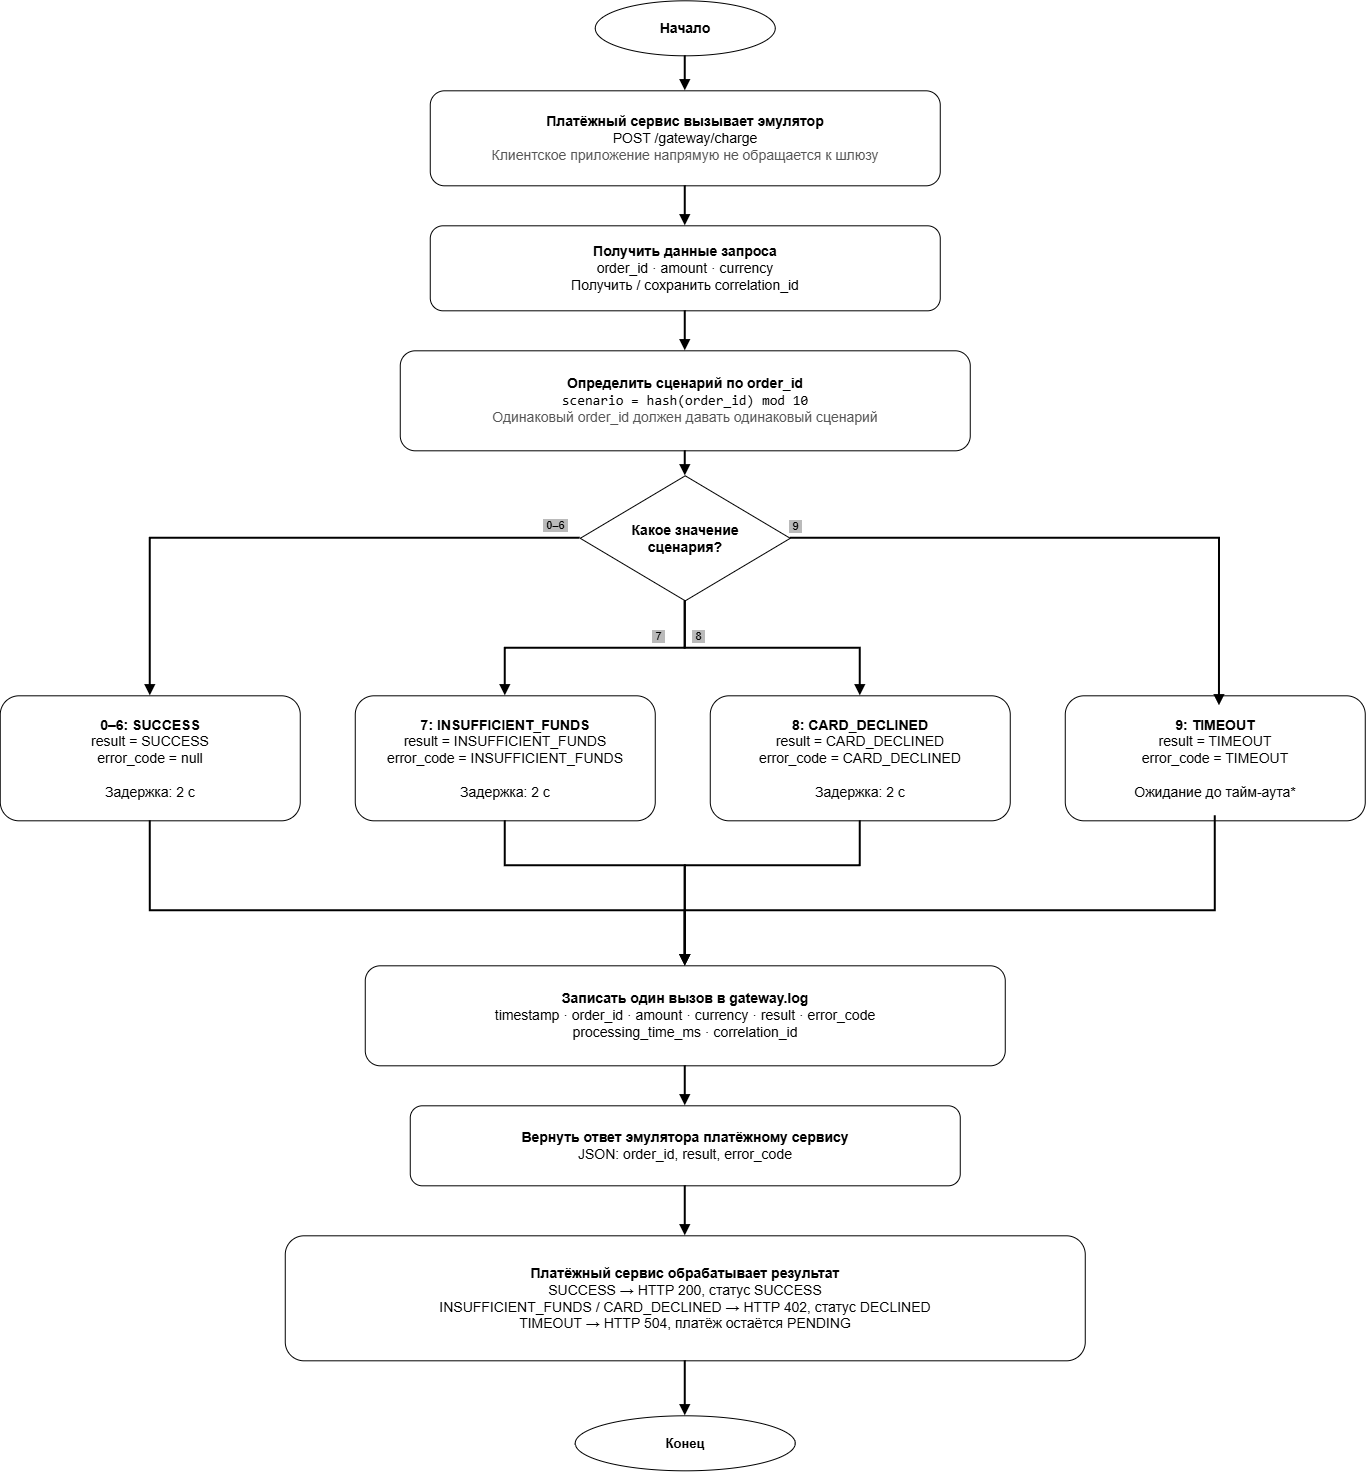

The diagram above was exported from draw.io. Its source (the exported page's mxGraphModel, read from the mxfile embedded in the PNG):
<mxGraphModel dx="2038" dy="1346" grid="1" gridSize="10" guides="1" tooltips="1" connect="1" arrows="1" fold="1" page="1" pageScale="1" pageWidth="1500" pageHeight="1550" math="0" shadow="0">
  <root>
    <mxCell id="0" />
    <mxCell id="1" parent="0" />
    <mxCell id="M3RDktzANLkuS5-qs1Zk-5" parent="1" style="ellipse;whiteSpace=wrap;html=1;aspect=fixed;fontStyle=1;fontSize=14;labelBackgroundColor=none;" value="Начало" vertex="1">
      <mxGeometry height="55" width="180" x="1090.7586417362609" y="646.310365874192" as="geometry" />
    </mxCell>
    <mxCell id="M3RDktzANLkuS5-qs1Zk-6" parent="1" style="rounded=1;whiteSpace=wrap;html=1;fontSize=14;spacing=8;labelBackgroundColor=none;" value="&lt;b&gt;Платёжный сервис вызывает эмулятор&lt;/b&gt;&lt;br&gt;POST /gateway/charge&lt;br&gt;&lt;font color=&quot;#555555&quot;&gt;Клиентское приложение напрямую не обращается к шлюзу&lt;/font&gt;" vertex="1">
      <mxGeometry height="95" width="510" x="925.7586417362609" y="736.310365874192" as="geometry" />
    </mxCell>
    <mxCell id="M3RDktzANLkuS5-qs1Zk-7" parent="1" style="rounded=1;whiteSpace=wrap;html=1;fontSize=14;spacing=8;labelBackgroundColor=none;" value="&lt;b&gt;Получить данные запроса&lt;/b&gt;&lt;br&gt;order_id · amount · currency&lt;br&gt;Получить / сохранить correlation_id" vertex="1">
      <mxGeometry height="85" width="510" x="925.7586417362609" y="871.310365874192" as="geometry" />
    </mxCell>
    <mxCell id="M3RDktzANLkuS5-qs1Zk-8" parent="1" style="rounded=1;whiteSpace=wrap;html=1;fontSize=14;spacing=8;labelBackgroundColor=none;" value="&lt;b&gt;Определить сценарий по order_id&lt;/b&gt;&lt;br&gt;&lt;code&gt;scenario = hash(order_id) mod 10&lt;/code&gt;&lt;br&gt;&lt;font color=&quot;#555555&quot;&gt;Одинаковый order_id должен давать одинаковый сценарий&lt;/font&gt;" vertex="1">
      <mxGeometry height="100" width="570" x="895.7586417362609" y="996.310365874192" as="geometry" />
    </mxCell>
    <mxCell id="M3RDktzANLkuS5-qs1Zk-9" parent="1" style="rhombus;whiteSpace=wrap;html=1;fontStyle=1;fontSize=14;labelBackgroundColor=none;" value="Какое значение&lt;br&gt;cценария?" vertex="1">
      <mxGeometry height="125" width="210" x="1075.7586417362609" y="1121.310365874192" as="geometry" />
    </mxCell>
    <mxCell id="M3RDktzANLkuS5-qs1Zk-10" parent="1" style="rounded=1;whiteSpace=wrap;html=1;fontSize=14;spacing=8;labelBackgroundColor=none;" value="&lt;b&gt;0–6: SUCCESS&lt;/b&gt;&lt;br&gt;result = SUCCESS&lt;br&gt;error_code = null&lt;br&gt;&lt;br&gt;Задержка: 2 с" vertex="1">
      <mxGeometry height="125" width="300" x="495.75864173626087" y="1341.310365874192" as="geometry" />
    </mxCell>
    <mxCell id="M3RDktzANLkuS5-qs1Zk-11" parent="1" style="rounded=1;whiteSpace=wrap;html=1;fontSize=14;spacing=8;labelBackgroundColor=none;" value="&lt;b&gt;7: INSUFFICIENT_FUNDS&lt;/b&gt;&lt;br&gt;result = INSUFFICIENT_FUNDS&lt;br&gt;error_code = INSUFFICIENT_FUNDS&lt;br&gt;&lt;br&gt;Задержка: 2 с" vertex="1">
      <mxGeometry height="125" width="300" x="850.7586417362609" y="1341.310365874192" as="geometry" />
    </mxCell>
    <mxCell id="M3RDktzANLkuS5-qs1Zk-12" parent="1" style="rounded=1;whiteSpace=wrap;html=1;fontSize=14;spacing=8;labelBackgroundColor=none;" value="&lt;b&gt;8: CARD_DECLINED&lt;/b&gt;&lt;br&gt;result = CARD_DECLINED&lt;br&gt;error_code = CARD_DECLINED&lt;br&gt;&lt;br&gt;Задержка: 2 с" vertex="1">
      <mxGeometry height="125" width="300" x="1205.7586417362609" y="1341.310365874192" as="geometry" />
    </mxCell>
    <mxCell id="M3RDktzANLkuS5-qs1Zk-13" parent="1" style="rounded=1;whiteSpace=wrap;html=1;fontSize=14;spacing=8;labelBackgroundColor=none;" value="&lt;b&gt;9: TIMEOUT&lt;/b&gt;&lt;br&gt;result = TIMEOUT&lt;br&gt;error_code = TIMEOUT&lt;br&gt;&lt;br&gt;Ожидание до тайм-аута*" vertex="1">
      <mxGeometry height="125" width="300" x="1560.7586417362609" y="1341.310365874192" as="geometry" />
    </mxCell>
    <mxCell id="M3RDktzANLkuS5-qs1Zk-14" parent="1" style="rounded=1;whiteSpace=wrap;html=1;fontSize=14;spacing=8;labelBackgroundColor=none;" value="&lt;b&gt;Записать один вызов в gateway.log&lt;/b&gt;&lt;br&gt;timestamp · order_id · amount · currency · result · error_code&lt;br&gt;processing_time_ms · correlation_id" vertex="1">
      <mxGeometry height="100" width="640" x="860.7586417362609" y="1611.310365874192" as="geometry" />
    </mxCell>
    <mxCell id="M3RDktzANLkuS5-qs1Zk-15" parent="1" style="rounded=1;whiteSpace=wrap;html=1;fontSize=14;spacing=8;labelBackgroundColor=none;" value="&lt;b&gt;Вернуть ответ эмулятора платёжному сервису&lt;/b&gt;&lt;br&gt;JSON: order_id, result, error_code" vertex="1">
      <mxGeometry height="80" width="550" x="905.7586417362609" y="1751.310365874192" as="geometry" />
    </mxCell>
    <mxCell id="M3RDktzANLkuS5-qs1Zk-16" parent="1" style="rounded=1;whiteSpace=wrap;html=1;fontSize=14;spacing=8;labelBackgroundColor=none;" value="&lt;b&gt;Платёжный сервис обрабатывает результат&lt;/b&gt;&lt;br&gt;SUCCESS → HTTP 200, статус SUCCESS&lt;br&gt;INSUFFICIENT_FUNDS / CARD_DECLINED → HTTP 402, статус DECLINED&lt;br&gt;TIMEOUT → HTTP 504, платёж остаётся PENDING" vertex="1">
      <mxGeometry height="125" width="800" x="780.7586417362609" y="1881.310365874192" as="geometry" />
    </mxCell>
    <mxCell id="M3RDktzANLkuS5-qs1Zk-17" parent="1" style="ellipse;whiteSpace=wrap;html=1;aspect=fixed;fontStyle=1;fontSize=13;labelBackgroundColor=none;" value="Конец" vertex="1">
      <mxGeometry height="55" width="220" x="1070.7586417362609" y="2061.310365874192" as="geometry" />
    </mxCell>
    <mxCell id="M3RDktzANLkuS5-qs1Zk-18" edge="1" parent="1" source="M3RDktzANLkuS5-qs1Zk-5" style="edgeStyle=orthogonalEdgeStyle;rounded=0;orthogonalLoop=1;jettySize=auto;html=1;endArrow=block;endFill=1;strokeWidth=2;curved=0;labelBackgroundColor=none;fontColor=default;" target="M3RDktzANLkuS5-qs1Zk-6" value="">
      <mxGeometry relative="1" as="geometry" />
    </mxCell>
    <mxCell id="M3RDktzANLkuS5-qs1Zk-19" edge="1" parent="1" source="M3RDktzANLkuS5-qs1Zk-6" style="edgeStyle=orthogonalEdgeStyle;rounded=0;orthogonalLoop=1;jettySize=auto;html=1;endArrow=block;endFill=1;strokeWidth=2;curved=0;labelBackgroundColor=none;fontColor=default;" target="M3RDktzANLkuS5-qs1Zk-7" value="">
      <mxGeometry relative="1" as="geometry" />
    </mxCell>
    <mxCell id="M3RDktzANLkuS5-qs1Zk-20" edge="1" parent="1" source="M3RDktzANLkuS5-qs1Zk-7" style="edgeStyle=orthogonalEdgeStyle;rounded=0;orthogonalLoop=1;jettySize=auto;html=1;endArrow=block;endFill=1;strokeWidth=2;curved=0;labelBackgroundColor=none;fontColor=default;" target="M3RDktzANLkuS5-qs1Zk-8" value="">
      <mxGeometry relative="1" as="geometry" />
    </mxCell>
    <mxCell id="M3RDktzANLkuS5-qs1Zk-21" edge="1" parent="1" source="M3RDktzANLkuS5-qs1Zk-8" style="edgeStyle=orthogonalEdgeStyle;rounded=0;orthogonalLoop=1;jettySize=auto;html=1;endArrow=block;endFill=1;strokeWidth=2;curved=0;labelBackgroundColor=none;fontColor=default;" target="M3RDktzANLkuS5-qs1Zk-9" value="">
      <mxGeometry relative="1" as="geometry" />
    </mxCell>
    <mxCell id="M3RDktzANLkuS5-qs1Zk-22" edge="1" parent="1" source="M3RDktzANLkuS5-qs1Zk-9" style="edgeStyle=orthogonalEdgeStyle;rounded=0;html=1;endArrow=block;endFill=1;strokeWidth=2;exitX=0;exitY=0.5;exitDx=0;exitDy=0;curved=0;labelBackgroundColor=light-dark(#bababa, #ededed);fontColor=default;fontFamily=Helvetica;fontSize=11;fontStyle=0;align=center;verticalAlign=middle;labelBorderColor=none;" target="M3RDktzANLkuS5-qs1Zk-10" value="&amp;nbsp;0–6&amp;nbsp;">
      <mxGeometry relative="1" x="-0.9149" y="-13" as="geometry">
        <mxPoint as="offset" />
      </mxGeometry>
    </mxCell>
    <mxCell id="M3RDktzANLkuS5-qs1Zk-23" edge="1" parent="1" source="M3RDktzANLkuS5-qs1Zk-9" style="edgeStyle=orthogonalEdgeStyle;rounded=0;html=1;endArrow=block;endFill=1;strokeWidth=2;curved=0;labelBackgroundColor=light-dark(#bababa, #ededed);fontColor=default;fontFamily=Helvetica;fontSize=11;fontStyle=0;align=center;verticalAlign=middle;labelBorderColor=none;" target="M3RDktzANLkuS5-qs1Zk-11" value="&amp;nbsp;7&amp;nbsp;">
      <mxGeometry relative="1" x="-0.4706" y="-13" as="geometry">
        <mxPoint x="-1" y="1" as="offset" />
      </mxGeometry>
    </mxCell>
    <mxCell id="M3RDktzANLkuS5-qs1Zk-24" edge="1" parent="1" source="M3RDktzANLkuS5-qs1Zk-9" style="edgeStyle=orthogonalEdgeStyle;rounded=0;html=1;endArrow=block;endFill=1;strokeWidth=2;curved=0;labelBackgroundColor=light-dark(#bababa, #ededed);fontColor=default;fontFamily=Helvetica;fontSize=11;fontStyle=0;align=center;verticalAlign=middle;labelBorderColor=none;" target="M3RDktzANLkuS5-qs1Zk-12" value="&amp;nbsp;8&amp;nbsp;">
      <mxGeometry relative="1" x="-0.54" y="13" as="geometry">
        <mxPoint x="-1" y="1" as="offset" />
      </mxGeometry>
    </mxCell>
    <mxCell id="M3RDktzANLkuS5-qs1Zk-25" edge="1" parent="1" style="edgeStyle=orthogonalEdgeStyle;rounded=0;html=1;endArrow=block;endFill=1;strokeWidth=2;exitX=1;exitY=0.5;exitDx=0;exitDy=0;curved=0;labelBackgroundColor=light-dark(#bababa, #ededed);fontColor=default;textShadow=0;labelBorderColor=none;" value="&amp;nbsp;9&amp;nbsp;">
      <mxGeometry relative="1" x="-0.9832" y="12" as="geometry">
        <mxPoint as="offset" />
        <mxPoint x="1285.7586417362609" y="1183.810365874192" as="sourcePoint" />
        <mxPoint x="1714.958641736261" y="1351.310365874192" as="targetPoint" />
      </mxGeometry>
    </mxCell>
    <mxCell id="M3RDktzANLkuS5-qs1Zk-26" edge="1" parent="1" source="M3RDktzANLkuS5-qs1Zk-10" style="edgeStyle=orthogonalEdgeStyle;rounded=0;orthogonalLoop=1;jettySize=auto;html=1;endArrow=block;endFill=1;strokeWidth=2;curved=0;labelBackgroundColor=none;fontColor=default;entryX=0.5;entryY=0;entryDx=0;entryDy=0;exitX=0.5;exitY=1;exitDx=0;exitDy=0;" target="M3RDktzANLkuS5-qs1Zk-14" value="">
      <mxGeometry relative="1" x="-0.2882" as="geometry">
        <Array as="points">
          <mxPoint x="645.7586417362609" y="1556.310365874192" />
          <mxPoint x="1180.7586417362609" y="1556.310365874192" />
        </Array>
        <mxPoint x="645.7586417362609" y="1361.310365874192" as="sourcePoint" />
        <mxPoint x="1190.7586417362609" y="1721.310365874192" as="targetPoint" />
      </mxGeometry>
    </mxCell>
    <mxCell id="M3RDktzANLkuS5-qs1Zk-27" edge="1" parent="1" source="M3RDktzANLkuS5-qs1Zk-11" style="edgeStyle=orthogonalEdgeStyle;rounded=0;orthogonalLoop=1;jettySize=auto;html=1;endArrow=block;endFill=1;strokeWidth=2;curved=0;labelBackgroundColor=none;fontColor=default;" target="M3RDktzANLkuS5-qs1Zk-14" value="">
      <mxGeometry relative="1" as="geometry">
        <Array as="points">
          <mxPoint x="1000.7586417362609" y="1511.310365874192" />
          <mxPoint x="1180.7586417362609" y="1511.310365874192" />
        </Array>
      </mxGeometry>
    </mxCell>
    <mxCell id="M3RDktzANLkuS5-qs1Zk-28" edge="1" parent="1" source="M3RDktzANLkuS5-qs1Zk-12" style="edgeStyle=orthogonalEdgeStyle;rounded=0;orthogonalLoop=1;jettySize=auto;html=1;endArrow=block;endFill=1;strokeWidth=2;curved=0;labelBackgroundColor=none;fontColor=default;" target="M3RDktzANLkuS5-qs1Zk-14" value="">
      <mxGeometry relative="1" as="geometry">
        <Array as="points">
          <mxPoint x="1355.7586417362609" y="1511.310365874192" />
          <mxPoint x="1180.7586417362609" y="1511.310365874192" />
        </Array>
      </mxGeometry>
    </mxCell>
    <mxCell id="M3RDktzANLkuS5-qs1Zk-29" edge="1" parent="1" style="edgeStyle=orthogonalEdgeStyle;rounded=0;orthogonalLoop=1;jettySize=auto;html=1;endArrow=block;endFill=1;strokeWidth=2;curved=0;labelBackgroundColor=none;fontColor=default;entryX=0.5;entryY=0;entryDx=0;entryDy=0;" target="M3RDktzANLkuS5-qs1Zk-14" value="">
      <mxGeometry relative="1" x="-0.005" as="geometry">
        <Array as="points">
          <mxPoint x="1710.7586417362609" y="1556.310365874192" />
          <mxPoint x="1180.7586417362609" y="1556.310365874192" />
        </Array>
        <mxPoint x="1710.7586417362609" y="1461.310365874192" as="sourcePoint" />
        <mxPoint x="1180.7586417362609" y="1726.310365874192" as="targetPoint" />
      </mxGeometry>
    </mxCell>
    <mxCell id="M3RDktzANLkuS5-qs1Zk-30" edge="1" parent="1" source="M3RDktzANLkuS5-qs1Zk-14" style="edgeStyle=orthogonalEdgeStyle;rounded=0;orthogonalLoop=1;jettySize=auto;html=1;endArrow=block;endFill=1;strokeWidth=2;labelBackgroundColor=none;fontColor=default;curved=0;" target="M3RDktzANLkuS5-qs1Zk-15" value="">
      <mxGeometry relative="1" as="geometry" />
    </mxCell>
    <mxCell id="M3RDktzANLkuS5-qs1Zk-31" edge="1" parent="1" source="M3RDktzANLkuS5-qs1Zk-15" style="edgeStyle=orthogonalEdgeStyle;rounded=0;orthogonalLoop=1;jettySize=auto;html=1;endArrow=block;endFill=1;strokeWidth=2;labelBackgroundColor=none;fontColor=default;curved=0;" target="M3RDktzANLkuS5-qs1Zk-16" value="">
      <mxGeometry relative="1" as="geometry" />
    </mxCell>
    <mxCell id="M3RDktzANLkuS5-qs1Zk-32" edge="1" parent="1" source="M3RDktzANLkuS5-qs1Zk-16" style="edgeStyle=orthogonalEdgeStyle;rounded=0;orthogonalLoop=1;jettySize=auto;html=1;endArrow=block;endFill=1;strokeWidth=2;labelBackgroundColor=none;fontColor=default;curved=0;" target="M3RDktzANLkuS5-qs1Zk-17" value="">
      <mxGeometry relative="1" as="geometry" />
    </mxCell>
  </root>
</mxGraphModel>